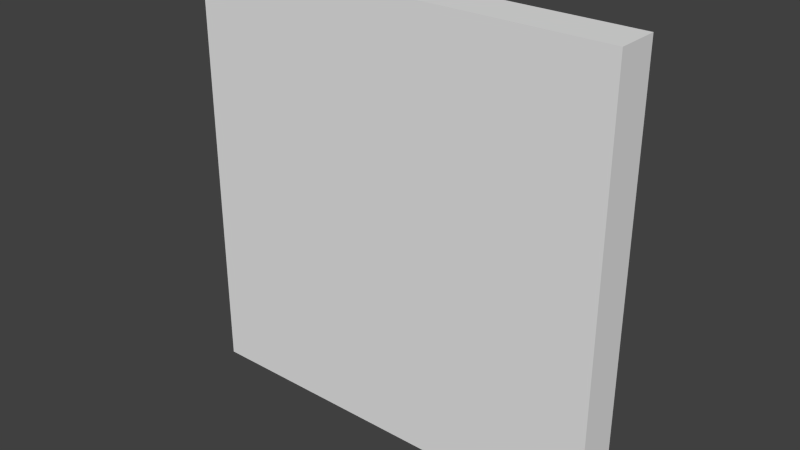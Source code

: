 # Source: wall-stone-rigged.blend  (saved by Blender 2.71.0; exported with 4.5.12 LTS)
import bpy
from mathutils import Matrix  # noqa: F401  (used for matrix-valued properties, if any)

bpy.ops.wm.read_factory_settings(use_empty=True)
scene = bpy.context.scene
scene.name = 'Scene'

# ---- collections
col_collection_1 = bpy.data.collections.new('Collection 1'); scene.collection.children.link(col_collection_1)

# ---- materials (node trees are filled in below, after node groups)
mat_material = bpy.data.materials.new('Material')
mat_material.alpha_threshold = 0.0
mat_material.use_transparent_shadow = False
mat_material.roughness = 0.5
mat_material.line_color = (0.0, 0.0, 0.0, 1.0)

# ---- material node trees

# ---- world
world_world = bpy.data.worlds.new('World'); scene.world = world_world
world_world.color = (0.05088, 0.05088, 0.05088)
world_world.use_sun_shadow = False
world_world.sun_shadow_jitter_overblur = 0.0
world_world.cycles.sampling_method = 'MANUAL'
world_world.cycles.sample_map_resolution = 256

# ---- meshes
me_cube = bpy.data.meshes.new('Cube')
me_cube.from_pydata([(1.0, 1.0, -1.0), (1.0, -1.0, -1.0), (-1.0, -1.0, -1.0), (-1.0, 1.0, -1.0), (1.0, 1.0, 1.0), (1.0, -1.0, 1.0), (-1.0, -1.0, 1.0), (-1.0, 1.0, 1.0)], [], [(0, 1, 2, 3), (4, 7, 6, 5), (0, 4, 5, 1), (1, 5, 6, 2), (2, 6, 7, 3), (4, 0, 3, 7)])
_uv = me_cube.uv_layers.new(name='UVMap')
_uv.uv.foreach_set('vector', [0.9999, 0.4999, 0.9999, 9.99e-05, 0.0001, 0.0001, 0.0001004, 0.4999, 0.9998, 0.5002, 3.427e-06, 0.5002, 0.0, 1.0, 0.9998, 1.0, 0.4998, 8.941e-08, 0.4998, 0.9998, 0.0, 0.9998, 6.557e-07, 0.0, 0.9999, 9.998e-05, 0.9999, 0.9999, 9.998e-05, 0.9999, 9.998e-05, 0.0001, 0.7499, 9.996e-05, 0.7499, 0.9999, 0.2501, 0.9999, 0.2501, 9.996e-05, 9.996e-05, 0.9999, 9.996e-05, 0.0001001, 0.9999, 9.996e-05, 0.9999, 0.9999])
me_cube.materials.append(mat_material)
me_cube.use_remesh_preserve_volume = False
me_cube.use_remesh_preserve_attributes = False
me_cube.use_mirror_vertex_groups = False
me_cube.update()
arm_armature = bpy.data.armatures.new('Armature')  # bones are not reproduced

# ---- objects
ob_armature = bpy.data.objects.new('Armature', arm_armature)
ob_cube = bpy.data.objects.new('Cube', me_cube)

# ---- transforms, parenting, visibility, modifiers, constraints
ob_armature.location = (0.0, -0.7, 1.8)
ob_armature.rotation_euler = (3.142, -0.0, 0.0)
ob_armature.show_in_front = True
ob_armature.lineart.crease_threshold = 0.0
ob_cube.parent = ob_armature
ob_cube.matrix_parent_inverse = Matrix(((1.0, 0.0, 0.0, 0.0), (0.0, -1.0, 1.51e-07, -2.718e-07), (0.0, -1.51e-07, -1.0, 1.8), (0.0, 0.0, 0.0, 1.0)))
ob_cube.location = (0.0, 0.0, 1.0)
ob_cube.scale = (1.0, 0.1, 1.0)
ob_cube.lock_rotations_4d = False
ob_cube.empty_display_type = 'ARROWS'
ob_cube.lineart.crease_threshold = 0.0
_vg = ob_cube.vertex_groups.new(name='Bone')
_vg.add([0, 1, 2, 3, 4, 5, 6, 7], 1.0, 'REPLACE')
_m = ob_cube.modifiers.new('Armature', 'ARMATURE')
_m.object = ob_armature

# ---- collection membership
col_collection_1.objects.link(ob_armature)
col_collection_1.objects.link(ob_cube)

# ---- scene / render settings (as saved in the file)
scene.frame_start = 1; scene.frame_end = 30; scene.frame_set(1)
scene.render.engine = 'BLENDER_EEVEE_NEXT'
scene.render.resolution_percentage = 50
scene.render.dither_intensity = 0.0
scene.cycles.use_denoising = False
scene.cycles.samples = 10
scene.cycles.sampling_pattern = 'TABULATED_SOBOL'
scene.cycles.light_sampling_threshold = 0.0
scene.cycles.use_adaptive_sampling = False
scene.cycles.use_light_tree = False
scene.cycles.blur_glossy = 0.0
scene.cycles.volume_bounces = 1
scene.cycles.pixel_filter_type = 'GAUSSIAN'
scene.cycles.sample_clamp_indirect = 0.0
scene.view_settings.view_transform = 'Standard'
bpy.context.view_layer.update()

# ---- added for rendering (the .blend has no active camera and no usable light): camera, sun
cam_auto = bpy.data.cameras.new('AutoCamera')
cam_auto.lens = 50.0
cam_auto.sensor_width = 36.0
cam_auto.clip_end = 1000.0
ob_auto_camera = bpy.data.objects.new('AutoCamera', cam_auto)
scene.collection.objects.link(ob_auto_camera)
ob_auto_camera.location = (2.62347, -3.84816, 3.09877)
ob_auto_camera.rotation_euler = (1.09748, -7.21219e-08, 0.694738)
scene.camera = ob_auto_camera
light_auto_sun = bpy.data.lights.new('AutoSun', 'SUN')
light_auto_sun.energy = 3.0
light_auto_sun.angle = 0.0523599
ob_auto_sun = bpy.data.objects.new('AutoSun', light_auto_sun)
scene.collection.objects.link(ob_auto_sun)
ob_auto_sun.rotation_euler = (0.872665, 0.174533, 0.523599)
bpy.context.view_layer.update()
